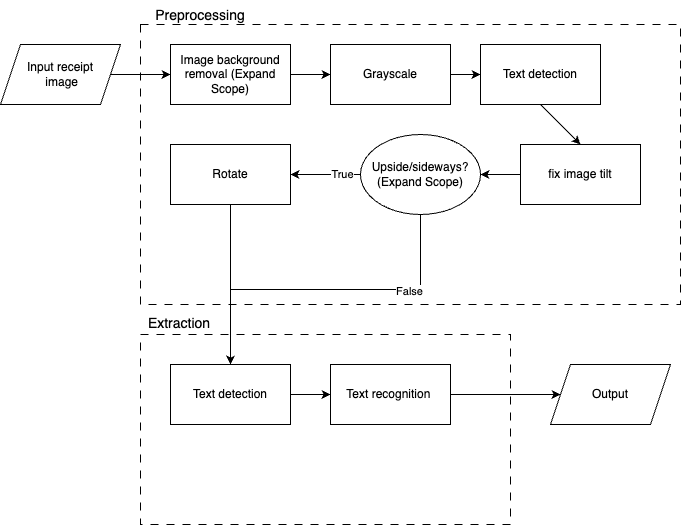

The diagram above was exported from draw.io. Its source (the exported page's mxGraphModel, read from the mxfile embedded in the PNG):
<mxGraphModel dx="642" dy="1434" grid="0" gridSize="10" guides="1" tooltips="1" connect="1" arrows="1" fold="1" page="1" pageScale="1" pageWidth="850" pageHeight="1100" math="0" shadow="0">
  <root>
    <mxCell id="0" />
    <mxCell id="1" parent="0" />
    <mxCell id="mjO54RYIK2q9qsRKrQm9-29" value="" style="rounded=0;whiteSpace=wrap;html=1;labelBackgroundColor=none;textOpacity=0;fillColor=none;strokeWidth=1;dashed=1;dashPattern=8 8;" parent="1" vertex="1">
      <mxGeometry x="170" y="330" width="370" height="190" as="geometry" />
    </mxCell>
    <mxCell id="mjO54RYIK2q9qsRKrQm9-31" value="" style="rounded=0;whiteSpace=wrap;html=1;labelBackgroundColor=none;textOpacity=0;fillColor=none;strokeWidth=1;dashed=1;dashPattern=8 8;" parent="1" vertex="1">
      <mxGeometry x="170" y="20" width="540" height="280" as="geometry" />
    </mxCell>
    <mxCell id="mjO54RYIK2q9qsRKrQm9-1" value="Input receipt&lt;div&gt;&amp;nbsp;image&lt;/div&gt;" style="shape=parallelogram;perimeter=parallelogramPerimeter;whiteSpace=wrap;html=1;fixedSize=1;" parent="1" vertex="1">
      <mxGeometry x="30" y="40" width="120" height="60" as="geometry" />
    </mxCell>
    <mxCell id="mjO54RYIK2q9qsRKrQm9-6" value="" style="edgeStyle=orthogonalEdgeStyle;rounded=0;orthogonalLoop=1;jettySize=auto;html=1;" parent="1" source="mjO54RYIK2q9qsRKrQm9-2" target="mjO54RYIK2q9qsRKrQm9-3" edge="1">
      <mxGeometry relative="1" as="geometry" />
    </mxCell>
    <mxCell id="mjO54RYIK2q9qsRKrQm9-2" value="Image background removal (Expand Scope)" style="rounded=0;whiteSpace=wrap;html=1;" parent="1" vertex="1">
      <mxGeometry x="200" y="40" width="120" height="60" as="geometry" />
    </mxCell>
    <mxCell id="mjO54RYIK2q9qsRKrQm9-16" value="" style="edgeStyle=orthogonalEdgeStyle;rounded=0;orthogonalLoop=1;jettySize=auto;html=1;" parent="1" source="mjO54RYIK2q9qsRKrQm9-3" target="mjO54RYIK2q9qsRKrQm9-14" edge="1">
      <mxGeometry relative="1" as="geometry" />
    </mxCell>
    <mxCell id="mjO54RYIK2q9qsRKrQm9-3" value="Grayscale" style="rounded=0;whiteSpace=wrap;html=1;" parent="1" vertex="1">
      <mxGeometry x="360" y="40" width="120" height="60" as="geometry" />
    </mxCell>
    <mxCell id="mjO54RYIK2q9qsRKrQm9-4" value="" style="endArrow=classic;html=1;rounded=0;entryX=0;entryY=0.5;entryDx=0;entryDy=0;exitX=1;exitY=0.5;exitDx=0;exitDy=0;" parent="1" source="mjO54RYIK2q9qsRKrQm9-1" target="mjO54RYIK2q9qsRKrQm9-2" edge="1">
      <mxGeometry width="50" height="50" relative="1" as="geometry">
        <mxPoint x="146" y="182" as="sourcePoint" />
        <mxPoint x="450" y="370" as="targetPoint" />
      </mxGeometry>
    </mxCell>
    <mxCell id="mjO54RYIK2q9qsRKrQm9-12" value="" style="edgeStyle=orthogonalEdgeStyle;rounded=0;orthogonalLoop=1;jettySize=auto;html=1;" parent="1" source="mjO54RYIK2q9qsRKrQm9-8" target="mjO54RYIK2q9qsRKrQm9-20" edge="1">
      <mxGeometry relative="1" as="geometry">
        <mxPoint x="360" y="170" as="targetPoint" />
      </mxGeometry>
    </mxCell>
    <mxCell id="mjO54RYIK2q9qsRKrQm9-8" value="fix image tilt" style="rounded=0;whiteSpace=wrap;html=1;" parent="1" vertex="1">
      <mxGeometry x="550" y="140" width="120" height="60" as="geometry" />
    </mxCell>
    <mxCell id="mjO54RYIK2q9qsRKrQm9-14" value="Text detection" style="rounded=0;whiteSpace=wrap;html=1;" parent="1" vertex="1">
      <mxGeometry x="510" y="40" width="120" height="60" as="geometry" />
    </mxCell>
    <mxCell id="mjO54RYIK2q9qsRKrQm9-19" value="" style="endArrow=classic;html=1;rounded=0;entryX=0.5;entryY=0;entryDx=0;entryDy=0;exitX=0.5;exitY=1;exitDx=0;exitDy=0;" parent="1" source="mjO54RYIK2q9qsRKrQm9-14" target="mjO54RYIK2q9qsRKrQm9-8" edge="1">
      <mxGeometry width="50" height="50" relative="1" as="geometry">
        <mxPoint x="400" y="420" as="sourcePoint" />
        <mxPoint x="450" y="370" as="targetPoint" />
      </mxGeometry>
    </mxCell>
    <mxCell id="mjO54RYIK2q9qsRKrQm9-22" style="edgeStyle=orthogonalEdgeStyle;rounded=0;orthogonalLoop=1;jettySize=auto;html=1;exitX=0;exitY=0.5;exitDx=0;exitDy=0;entryX=1;entryY=0.5;entryDx=0;entryDy=0;" parent="1" source="mjO54RYIK2q9qsRKrQm9-20" target="mjO54RYIK2q9qsRKrQm9-21" edge="1">
      <mxGeometry relative="1" as="geometry" />
    </mxCell>
    <mxCell id="mjO54RYIK2q9qsRKrQm9-23" value="True" style="edgeLabel;html=1;align=center;verticalAlign=middle;resizable=0;points=[];" parent="mjO54RYIK2q9qsRKrQm9-22" vertex="1" connectable="0">
      <mxGeometry x="-0.4667" y="-1" relative="1" as="geometry">
        <mxPoint as="offset" />
      </mxGeometry>
    </mxCell>
    <mxCell id="mjO54RYIK2q9qsRKrQm9-26" style="edgeStyle=orthogonalEdgeStyle;rounded=0;orthogonalLoop=1;jettySize=auto;html=1;exitX=0.5;exitY=1;exitDx=0;exitDy=0;" parent="1" source="mjO54RYIK2q9qsRKrQm9-20" target="mjO54RYIK2q9qsRKrQm9-24" edge="1">
      <mxGeometry relative="1" as="geometry" />
    </mxCell>
    <mxCell id="mjO54RYIK2q9qsRKrQm9-27" value="False" style="edgeLabel;html=1;align=center;verticalAlign=middle;resizable=0;points=[];" parent="mjO54RYIK2q9qsRKrQm9-26" vertex="1" connectable="0">
      <mxGeometry x="-0.488" y="1" relative="1" as="geometry">
        <mxPoint as="offset" />
      </mxGeometry>
    </mxCell>
    <mxCell id="mjO54RYIK2q9qsRKrQm9-20" value="Upside/sideways?&lt;br&gt;(Expand Scope)" style="ellipse;whiteSpace=wrap;html=1;" parent="1" vertex="1">
      <mxGeometry x="390" y="130" width="120" height="80" as="geometry" />
    </mxCell>
    <mxCell id="mjO54RYIK2q9qsRKrQm9-21" value="Rotate" style="rounded=0;whiteSpace=wrap;html=1;" parent="1" vertex="1">
      <mxGeometry x="200" y="140" width="120" height="60" as="geometry" />
    </mxCell>
    <mxCell id="mjO54RYIK2q9qsRKrQm9-40" value="" style="edgeStyle=orthogonalEdgeStyle;rounded=0;orthogonalLoop=1;jettySize=auto;html=1;" parent="1" source="mjO54RYIK2q9qsRKrQm9-24" target="mjO54RYIK2q9qsRKrQm9-37" edge="1">
      <mxGeometry relative="1" as="geometry" />
    </mxCell>
    <mxCell id="mjO54RYIK2q9qsRKrQm9-24" value="Text detection" style="rounded=0;whiteSpace=wrap;html=1;" parent="1" vertex="1">
      <mxGeometry x="200" y="360" width="120" height="60" as="geometry" />
    </mxCell>
    <mxCell id="mjO54RYIK2q9qsRKrQm9-32" value="" style="endArrow=classic;html=1;rounded=0;exitX=0.5;exitY=1;exitDx=0;exitDy=0;entryX=0.5;entryY=0;entryDx=0;entryDy=0;" parent="1" source="mjO54RYIK2q9qsRKrQm9-21" target="mjO54RYIK2q9qsRKrQm9-24" edge="1">
      <mxGeometry width="50" height="50" relative="1" as="geometry">
        <mxPoint x="400" y="420" as="sourcePoint" />
        <mxPoint x="450" y="370" as="targetPoint" />
      </mxGeometry>
    </mxCell>
    <mxCell id="mjO54RYIK2q9qsRKrQm9-34" value="&lt;font style=&quot;font-size: 14px;&quot;&gt;Preprocessing&lt;/font&gt;" style="text;html=1;align=center;verticalAlign=middle;whiteSpace=wrap;rounded=0;" parent="1" vertex="1">
      <mxGeometry x="200" y="-4" width="60" height="30" as="geometry" />
    </mxCell>
    <mxCell id="mjO54RYIK2q9qsRKrQm9-36" value="&lt;font style=&quot;font-size: 14px;&quot;&gt;Extraction&lt;/font&gt;" style="text;html=1;align=center;verticalAlign=middle;whiteSpace=wrap;rounded=0;" parent="1" vertex="1">
      <mxGeometry x="179" y="304" width="60" height="30" as="geometry" />
    </mxCell>
    <mxCell id="mjO54RYIK2q9qsRKrQm9-39" style="edgeStyle=orthogonalEdgeStyle;rounded=0;orthogonalLoop=1;jettySize=auto;html=1;exitX=1;exitY=0.5;exitDx=0;exitDy=0;entryX=0;entryY=0.5;entryDx=0;entryDy=0;" parent="1" source="mjO54RYIK2q9qsRKrQm9-37" target="mjO54RYIK2q9qsRKrQm9-38" edge="1">
      <mxGeometry relative="1" as="geometry" />
    </mxCell>
    <mxCell id="mjO54RYIK2q9qsRKrQm9-37" value="Text recognition&amp;nbsp;" style="rounded=0;whiteSpace=wrap;html=1;" parent="1" vertex="1">
      <mxGeometry x="360" y="360" width="120" height="60" as="geometry" />
    </mxCell>
    <mxCell id="mjO54RYIK2q9qsRKrQm9-38" value="Output" style="shape=parallelogram;perimeter=parallelogramPerimeter;whiteSpace=wrap;html=1;fixedSize=1;" parent="1" vertex="1">
      <mxGeometry x="580" y="360" width="120" height="60" as="geometry" />
    </mxCell>
  </root>
</mxGraphModel>